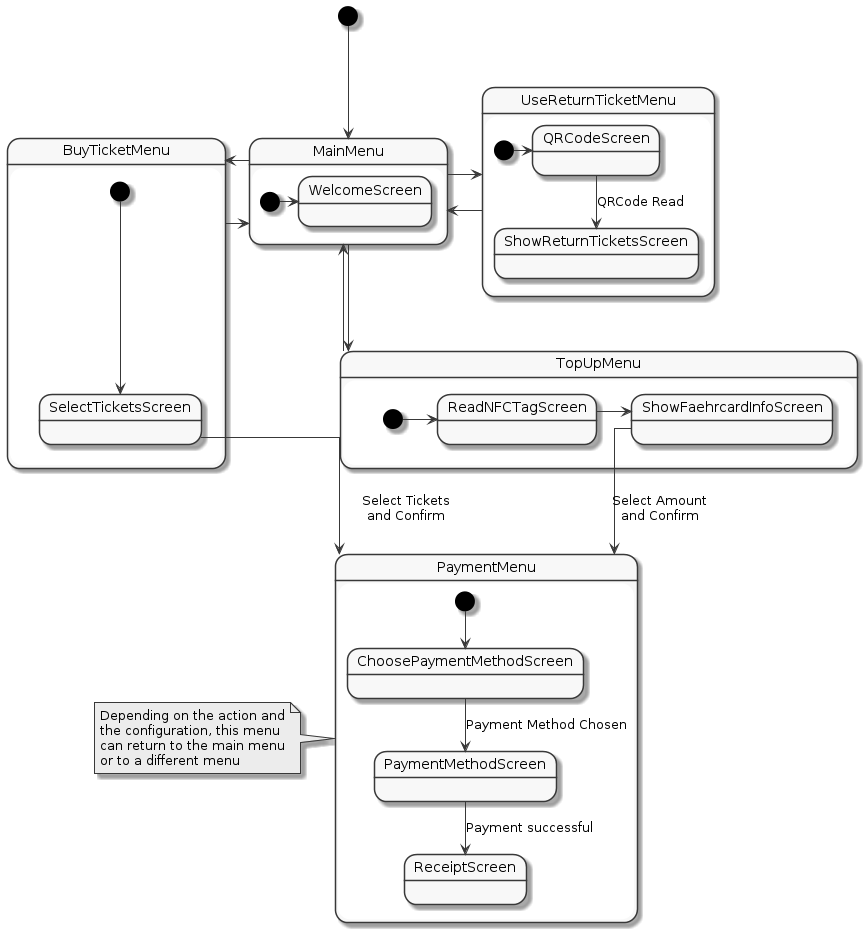

The diagram above was rendered by PlantUML. Its source (embedded in the PNG):
@startuml
skinparam linetype ortho
skinparam monochrome true
skinparam backgroundColor white
skinparam scale 200

[*] --> MainMenu

state MainMenu {
    [*] -> WelcomeScreen
    'WelcomeScreen --> NotSellingTickets: Ticket Sales\ndisabled or\nOutside of\noperating hours
    'NotSellingTickets -left-> SellingTickets: Ticket Sale enabled
}

state TopUpMenu {
    [*] -> ReadNFCTagScreen
    ReadNFCTagScreen -> ShowFaehrcardInfoScreen
    ' ShowFaehrcardInfoScreen --> MainMenu : Return Button
    ' ReadNFCTagScreen -> MainMenu : Return Button
    ShowFaehrcardInfoScreen -> PaymentMenu: Select Amount\nand Confirm
}

'TopUpMenu --> MainMenu: Timeout after 60s

'TopUpMenu -> MainMenu: Timeout 60s,\nReturn Button,\nSuccessful Payment

MainMenu --> TopUpMenu
TopUpMenu --up> MainMenu


state BuyTicketMenu {
    [*] --> SelectTicketsScreen
    SelectTicketsScreen --> PaymentMenu: Select Tickets\nand Confirm
    ' SelectTicketsScreen -> MainMenu: Return Button
}

'BuyTicketMenu -> MainMenu: Timeout after 60s

MainMenu --> BuyTicketMenu
BuyTicketMenu -> MainMenu

state UseReturnTicketMenu {
    [*] -> QRCodeScreen
    'QRCodeScreen --> MainMenu: Return Button
    QRCodeScreen --> ShowReturnTicketsScreen: QRCode Read
    ' QRCodeScreen --> MainMenu: Back to Main Menu Button
}
UseReturnTicketMenu -> MainMenu
MainMenu -> UseReturnTicketMenu

state PaymentMenu {
    [*] --> ChoosePaymentMethodScreen
    'ChoosePaymentMethodScreen -->  [*]: Return Button
    ChoosePaymentMethodScreen --> PaymentMethodScreen: Payment Method Chosen
    PaymentMethodScreen --> ReceiptScreen: Payment successful
}

note left of PaymentMenu: Depending on the action and\nthe configuration, this menu\ncan return to the main menu\nor to a different menu


@enduml